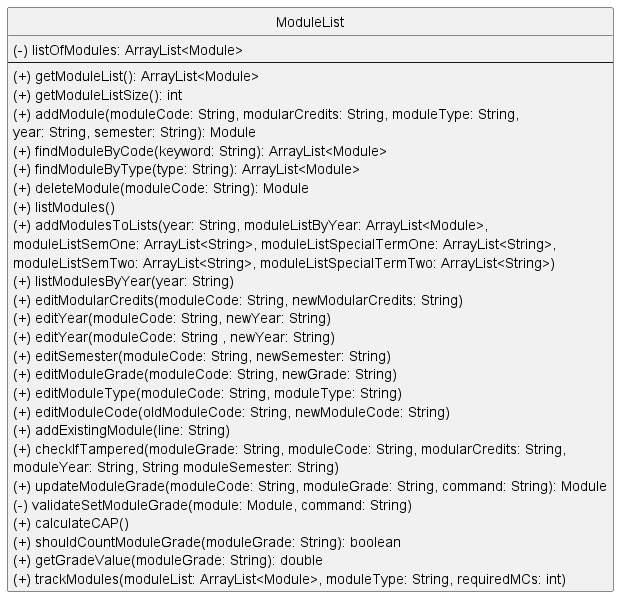

The diagram above was rendered by PlantUML. Its source (embedded in the PNG):
@startuml
'https://plantuml.com/class-diagram
hide circle

interface ModuleList


class ModuleList {
(-) listOfModules: ArrayList<Module>
--
(+) getModuleList(): ArrayList<Module>
(+) getModuleListSize(): int
(+) addModule(moduleCode: String, modularCredits: String, moduleType: String,
year: String, semester: String): Module
(+) findModuleByCode(keyword: String): ArrayList<Module>
(+) findModuleByType(type: String): ArrayList<Module>
(+) deleteModule(moduleCode: String): Module
(+) listModules()
(+) addModulesToLists(year: String, moduleListByYear: ArrayList<Module>,
moduleListSemOne: ArrayList<String>, moduleListSpecialTermOne: ArrayList<String>,
moduleListSemTwo: ArrayList<String>, moduleListSpecialTermTwo: ArrayList<String>)
(+) listModulesByYear(year: String)
(+) editModularCredits(moduleCode: String, newModularCredits: String)
(+) editYear(moduleCode: String, newYear: String)
(+) editYear(moduleCode: String , newYear: String)
(+) editSemester(moduleCode: String, newSemester: String)
(+) editModuleGrade(moduleCode: String, newGrade: String)
(+) editModuleType(moduleCode: String, moduleType: String)
(+) editModuleCode(oldModuleCode: String, newModuleCode: String)
(+) addExistingModule(line: String)
(+) checkIfTampered(moduleGrade: String, moduleCode: String, modularCredits: String,
moduleYear: String, String moduleSemester: String)
(+) updateModuleGrade(moduleCode: String, moduleGrade: String, command: String): Module
(-) validateSetModuleGrade(module: Module, command: String)
(+) calculateCAP()
(+) shouldCountModuleGrade(moduleGrade: String): boolean
(+) getGradeValue(moduleGrade: String): double
(+) trackModules(moduleList: ArrayList<Module>, moduleType: String, requiredMCs: int)
}



@enduml